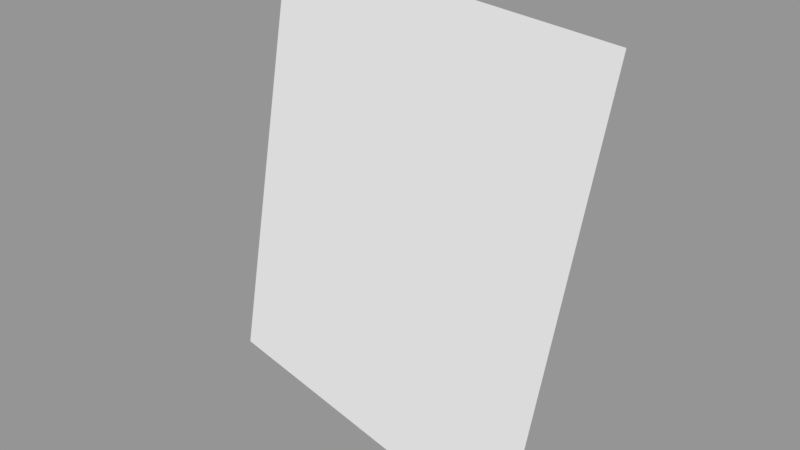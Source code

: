 # Source: Surface069_-_Ab_Dael_Desert.blend  (saved by Blender 2.79.0; exported with 4.5.12 LTS)
import bpy
from mathutils import Matrix  # noqa: F401  (used for matrix-valued properties, if any)

bpy.ops.wm.read_factory_settings(use_empty=True)
scene = bpy.context.scene
scene.name = 'Scene'

# ---- collections
col_collection_1 = bpy.data.collections.new('Collection 1'); scene.collection.children.link(col_collection_1)

# ---- meshes
me_sphere_075 = bpy.data.meshes.new('Sphere.075')
me_sphere_075.from_pydata([(0.0, 0.9239, -0.3827), (0.3827, 0.9239, -4.371e-08), (0.3536, 0.8536, -0.3827), (6.575e-07, 1.0, -4.371e-08)], [], [(0, 3, 1, 2)])
_ca = me_sphere_075.color_attributes.new('Col', 'BYTE_COLOR', 'CORNER')
_ca.data.foreach_set('color', [1.0, 1.0, 1.0, 1.0, 1.0, 1.0, 1.0, 1.0, 1.0, 1.0, 1.0, 1.0, 1.0, 1.0, 1.0, 1.0])
me_sphere_075.use_remesh_preserve_volume = False
me_sphere_075.use_remesh_preserve_attributes = False
me_sphere_075.use_mirror_vertex_groups = False
me_sphere_075.update()

# ---- objects
ob_surface069 = bpy.data.objects.new('Surface069', me_sphere_075)

# ---- transforms, parenting, visibility, modifiers, constraints
ob_surface069.location = (0.0, 0.0, 0.0)
ob_surface069.scale = (1e+04, 1e+04, 1e+04)
ob_surface069.lineart.crease_threshold = 0.0

# ---- collection membership
col_collection_1.objects.link(ob_surface069)

# ---- scene / render settings (as saved in the file)
scene.frame_start = 1; scene.frame_end = 250; scene.frame_set(1)
scene.render.engine = 'BLENDER_EEVEE_NEXT'
scene.render.resolution_percentage = 50
scene.render.dither_intensity = 0.0
scene.cycles.use_denoising = False
scene.cycles.samples = 128
scene.cycles.sampling_pattern = 'TABULATED_SOBOL'
scene.cycles.use_adaptive_sampling = False
scene.cycles.use_light_tree = False
scene.cycles.blur_glossy = 0.0
scene.cycles.sample_clamp_indirect = 0.0
scene.view_settings.view_transform = 'Standard'
bpy.context.view_layer.update()

# ---- added for rendering (the .blend has no active camera and no usable light): camera, sun + grey world if the file has none
cam_auto = bpy.data.cameras.new('AutoCamera')
cam_auto.lens = 50.0
cam_auto.sensor_width = 36.0
cam_auto.clip_end = 91037.9
ob_auto_camera = bpy.data.objects.new('AutoCamera', cam_auto)
scene.collection.objects.link(ob_auto_camera)
ob_auto_camera.location = (7100.78, 3042.93, 2236.47)
ob_auto_camera.rotation_euler = (1.09748, -7.21219e-08, 0.694738)
scene.camera = ob_auto_camera
light_auto_sun = bpy.data.lights.new('AutoSun', 'SUN')
light_auto_sun.energy = 3.0
light_auto_sun.angle = 0.0523599
ob_auto_sun = bpy.data.objects.new('AutoSun', light_auto_sun)
scene.collection.objects.link(ob_auto_sun)
ob_auto_sun.rotation_euler = (0.872665, 0.174533, 0.523599)
if scene.world is None:
    world_auto = bpy.data.worlds.new('AutoWorld')
    world_auto.color = (0.3, 0.3, 0.3)
    scene.world = world_auto
bpy.context.view_layer.update()
